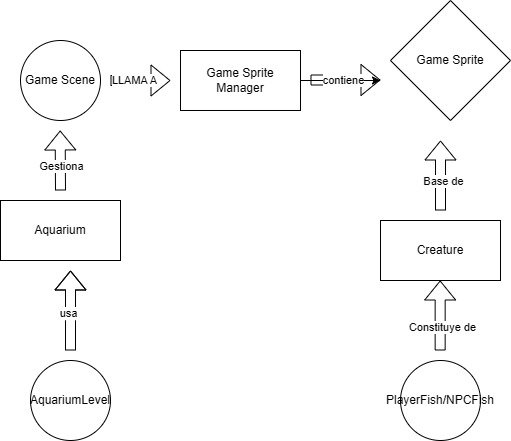

The diagram above was exported from draw.io. Its source (the exported page's mxGraphModel, read from the mxfile embedded in the PNG):
<mxGraphModel dx="954" dy="552" grid="1" gridSize="10" guides="1" tooltips="1" connect="1" arrows="1" fold="1" page="1" pageScale="1" pageWidth="850" pageHeight="1100" math="0" shadow="0">
  <root>
    <mxCell id="0" />
    <mxCell id="1" parent="0" />
    <mxCell id="J9GTn4rT74Sh5SLwA6ls-1" value="Game Scene" style="ellipse;whiteSpace=wrap;html=1;aspect=fixed;" vertex="1" parent="1">
      <mxGeometry x="110" y="190" width="80" height="80" as="geometry" />
    </mxCell>
    <mxCell id="J9GTn4rT74Sh5SLwA6ls-2" value="" style="shape=flexArrow;endArrow=classic;html=1;rounded=0;" edge="1" parent="1">
      <mxGeometry width="50" height="50" relative="1" as="geometry">
        <mxPoint x="200" y="230" as="sourcePoint" />
        <mxPoint x="260" y="230" as="targetPoint" />
        <Array as="points">
          <mxPoint x="260" y="230" />
        </Array>
      </mxGeometry>
    </mxCell>
    <mxCell id="J9GTn4rT74Sh5SLwA6ls-5" value="LLAMA A" style="edgeLabel;html=1;align=center;verticalAlign=middle;resizable=0;points=[];" vertex="1" connectable="0" parent="J9GTn4rT74Sh5SLwA6ls-2">
      <mxGeometry x="-0.2333" y="1" relative="1" as="geometry">
        <mxPoint as="offset" />
      </mxGeometry>
    </mxCell>
    <mxCell id="J9GTn4rT74Sh5SLwA6ls-7" value="" style="edgeStyle=orthogonalEdgeStyle;rounded=0;orthogonalLoop=1;jettySize=auto;html=1;" edge="1" parent="1" source="J9GTn4rT74Sh5SLwA6ls-3">
      <mxGeometry relative="1" as="geometry">
        <mxPoint x="470" y="230" as="targetPoint" />
      </mxGeometry>
    </mxCell>
    <mxCell id="J9GTn4rT74Sh5SLwA6ls-3" value="Game Sprite Manager" style="rounded=0;whiteSpace=wrap;html=1;" vertex="1" parent="1">
      <mxGeometry x="270" y="200" width="120" height="60" as="geometry" />
    </mxCell>
    <mxCell id="J9GTn4rT74Sh5SLwA6ls-4" value="" style="shape=flexArrow;endArrow=classic;html=1;rounded=0;" edge="1" parent="1">
      <mxGeometry width="50" height="50" relative="1" as="geometry">
        <mxPoint x="400" y="229.5" as="sourcePoint" />
        <mxPoint x="470" y="229.5" as="targetPoint" />
      </mxGeometry>
    </mxCell>
    <mxCell id="J9GTn4rT74Sh5SLwA6ls-8" value="contiene" style="edgeLabel;html=1;align=center;verticalAlign=middle;resizable=0;points=[];" vertex="1" connectable="0" parent="J9GTn4rT74Sh5SLwA6ls-4">
      <mxGeometry x="-0.0857" y="1" relative="1" as="geometry">
        <mxPoint y="1" as="offset" />
      </mxGeometry>
    </mxCell>
    <mxCell id="J9GTn4rT74Sh5SLwA6ls-10" value="" style="shape=flexArrow;endArrow=classic;html=1;rounded=0;" edge="1" parent="1">
      <mxGeometry width="50" height="50" relative="1" as="geometry">
        <mxPoint x="530" y="360" as="sourcePoint" />
        <mxPoint x="530" y="290" as="targetPoint" />
      </mxGeometry>
    </mxCell>
    <mxCell id="J9GTn4rT74Sh5SLwA6ls-11" value="Base de" style="edgeLabel;html=1;align=center;verticalAlign=middle;resizable=0;points=[];" vertex="1" connectable="0" parent="J9GTn4rT74Sh5SLwA6ls-10">
      <mxGeometry x="-0.1448" y="-2" relative="1" as="geometry">
        <mxPoint as="offset" />
      </mxGeometry>
    </mxCell>
    <mxCell id="J9GTn4rT74Sh5SLwA6ls-13" value="Creature" style="rounded=0;whiteSpace=wrap;html=1;" vertex="1" parent="1">
      <mxGeometry x="470" y="370" width="120" height="60" as="geometry" />
    </mxCell>
    <mxCell id="J9GTn4rT74Sh5SLwA6ls-14" value="" style="shape=flexArrow;endArrow=classic;html=1;rounded=0;" edge="1" parent="1">
      <mxGeometry width="50" height="50" relative="1" as="geometry">
        <mxPoint x="529.6600000000001" y="500" as="sourcePoint" />
        <mxPoint x="529.6600000000001" y="430" as="targetPoint" />
      </mxGeometry>
    </mxCell>
    <mxCell id="J9GTn4rT74Sh5SLwA6ls-15" value="Constituye de" style="edgeLabel;html=1;align=center;verticalAlign=middle;resizable=0;points=[];" vertex="1" connectable="0" parent="J9GTn4rT74Sh5SLwA6ls-14">
      <mxGeometry x="-0.3025" y="-2" relative="1" as="geometry">
        <mxPoint as="offset" />
      </mxGeometry>
    </mxCell>
    <mxCell id="J9GTn4rT74Sh5SLwA6ls-16" value="PlayerFish/NPCFish" style="ellipse;whiteSpace=wrap;html=1;aspect=fixed;" vertex="1" parent="1">
      <mxGeometry x="490" y="510" width="80" height="80" as="geometry" />
    </mxCell>
    <mxCell id="J9GTn4rT74Sh5SLwA6ls-17" value="" style="shape=flexArrow;endArrow=classic;html=1;rounded=0;entryX=0.993;entryY=0.389;entryDx=0;entryDy=0;entryPerimeter=0;" edge="1" parent="1">
      <mxGeometry width="50" height="50" relative="1" as="geometry">
        <mxPoint x="150" y="340" as="sourcePoint" />
        <mxPoint x="149.66000000000005" y="279.9999999999999" as="targetPoint" />
      </mxGeometry>
    </mxCell>
    <mxCell id="J9GTn4rT74Sh5SLwA6ls-18" value="Gestiona" style="edgeLabel;html=1;align=center;verticalAlign=middle;resizable=0;points=[];" vertex="1" connectable="0" parent="J9GTn4rT74Sh5SLwA6ls-17">
      <mxGeometry x="-0.1864" y="-1" relative="1" as="geometry">
        <mxPoint as="offset" />
      </mxGeometry>
    </mxCell>
    <mxCell id="J9GTn4rT74Sh5SLwA6ls-19" value="Aquarium" style="rounded=0;whiteSpace=wrap;html=1;" vertex="1" parent="1">
      <mxGeometry x="90" y="350" width="120" height="60" as="geometry" />
    </mxCell>
    <mxCell id="J9GTn4rT74Sh5SLwA6ls-20" value="" style="shape=flexArrow;endArrow=classic;html=1;rounded=0;" edge="1" parent="1">
      <mxGeometry width="50" height="50" relative="1" as="geometry">
        <mxPoint x="160" y="500" as="sourcePoint" />
        <mxPoint x="160" y="420" as="targetPoint" />
        <Array as="points">
          <mxPoint x="160" y="470" />
        </Array>
      </mxGeometry>
    </mxCell>
    <mxCell id="J9GTn4rT74Sh5SLwA6ls-21" value="usa" style="edgeLabel;html=1;align=center;verticalAlign=middle;resizable=0;points=[];" vertex="1" connectable="0" parent="J9GTn4rT74Sh5SLwA6ls-20">
      <mxGeometry x="-0.0621" y="3" relative="1" as="geometry">
        <mxPoint as="offset" />
      </mxGeometry>
    </mxCell>
    <mxCell id="J9GTn4rT74Sh5SLwA6ls-22" value="AquariumLevel" style="ellipse;whiteSpace=wrap;html=1;aspect=fixed;" vertex="1" parent="1">
      <mxGeometry x="120" y="510" width="80" height="80" as="geometry" />
    </mxCell>
    <mxCell id="J9GTn4rT74Sh5SLwA6ls-23" value="Game Sprite" style="rhombus;whiteSpace=wrap;html=1;" vertex="1" parent="1">
      <mxGeometry x="480" y="150" width="120" height="120" as="geometry" />
    </mxCell>
  </root>
</mxGraphModel>